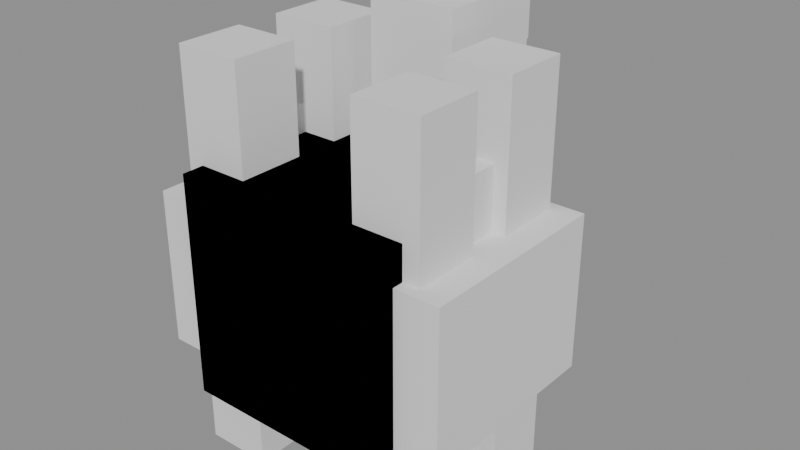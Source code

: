 # Source: stage4.blend  (saved by Blender 4.5.87; exported with 4.5.12 LTS)
import bpy
from mathutils import Matrix  # noqa: F401  (used for matrix-valued properties, if any)

bpy.ops.wm.read_factory_settings(use_empty=True)
scene = bpy.context.scene
scene.name = 'Scene'

# ---- meshes
me_cube = bpy.data.meshes.new('Cube')
me_cube.from_pydata([(-1.0, -1.0, -1.0), (-1.0, -1.0, 1.0), (-1.0, 1.0, -1.0), (-1.0, 1.0, 1.0), (1.0, -1.0, -1.0), (1.0, -1.0, 1.0), (1.0, 1.0, -1.0), (1.0, 1.0, 1.0)], [], [(0, 1, 3, 2), (2, 3, 7, 6), (6, 7, 5, 4), (4, 5, 1, 0), (2, 6, 4, 0), (7, 3, 1, 5)])
_uv = me_cube.uv_layers.new(name='UVMap')
_uv.uv.foreach_set('vector', [0.375, 0.0, 0.625, 0.0, 0.625, 0.25, 0.375, 0.25, 0.375, 0.25, 0.625, 0.25, 0.625, 0.5, 0.375, 0.5, 0.375, 0.5, 0.625, 0.5, 0.625, 0.75, 0.375, 0.75, 0.375, 0.75, 0.625, 0.75, 0.625, 1.0, 0.375, 1.0, 0.125, 0.5, 0.375, 0.5, 0.375, 0.75, 0.125, 0.75, 0.625, 0.5, 0.875, 0.5, 0.875, 0.75, 0.625, 0.75])
me_cube.update()
me_cube_001 = bpy.data.meshes.new('Cube.001')
me_cube_001.from_pydata([(-1.0, -1.0, -1.0), (-1.0, -1.0, 1.0), (-1.0, 1.0, -1.0), (-1.0, 1.0, 1.0), (1.0, -1.0, -1.0), (1.0, -1.0, 1.0), (1.0, 1.0, -1.0), (1.0, 1.0, 1.0)], [], [(0, 1, 3, 2), (2, 3, 7, 6), (6, 7, 5, 4), (4, 5, 1, 0), (2, 6, 4, 0), (7, 3, 1, 5)])
_uv = me_cube_001.uv_layers.new(name='UVMap')
_uv.uv.foreach_set('vector', [0.375, 0.0, 0.625, 0.0, 0.625, 0.25, 0.375, 0.25, 0.375, 0.25, 0.625, 0.25, 0.625, 0.5, 0.375, 0.5, 0.375, 0.5, 0.625, 0.5, 0.625, 0.75, 0.375, 0.75, 0.375, 0.75, 0.625, 0.75, 0.625, 1.0, 0.375, 1.0, 0.125, 0.5, 0.375, 0.5, 0.375, 0.75, 0.125, 0.75, 0.625, 0.5, 0.875, 0.5, 0.875, 0.75, 0.625, 0.75])
me_cube_001.update()
me_cube_002 = bpy.data.meshes.new('Cube.002')
me_cube_002.from_pydata([(-1.0, -1.0, -1.0), (-1.0, -1.0, 1.0), (-1.0, 1.0, -1.0), (-1.0, 1.0, 1.0), (1.0, -1.0, -1.0), (1.0, -1.0, 1.0), (1.0, 1.0, -1.0), (1.0, 1.0, 1.0)], [], [(0, 1, 3, 2), (2, 3, 7, 6), (6, 7, 5, 4), (4, 5, 1, 0), (2, 6, 4, 0), (7, 3, 1, 5)])
_uv = me_cube_002.uv_layers.new(name='UVMap')
_uv.uv.foreach_set('vector', [0.375, 0.0, 0.625, 0.0, 0.625, 0.25, 0.375, 0.25, 0.375, 0.25, 0.625, 0.25, 0.625, 0.5, 0.375, 0.5, 0.375, 0.5, 0.625, 0.5, 0.625, 0.75, 0.375, 0.75, 0.375, 0.75, 0.625, 0.75, 0.625, 1.0, 0.375, 1.0, 0.125, 0.5, 0.375, 0.5, 0.375, 0.75, 0.125, 0.75, 0.625, 0.5, 0.875, 0.5, 0.875, 0.75, 0.625, 0.75])
me_cube_002.update()
me_cube_003 = bpy.data.meshes.new('Cube.003')
me_cube_003.from_pydata([(-1.0, -1.0, -1.0), (-1.0, -1.0, 1.0), (-1.0, 1.0, -1.0), (-1.0, 1.0, 1.0), (1.0, -1.0, -1.0), (1.0, -1.0, 1.0), (1.0, 1.0, -1.0), (1.0, 1.0, 1.0)], [], [(0, 1, 3, 2), (2, 3, 7, 6), (6, 7, 5, 4), (4, 5, 1, 0), (2, 6, 4, 0), (7, 3, 1, 5)])
_uv = me_cube_003.uv_layers.new(name='UVMap')
_uv.uv.foreach_set('vector', [0.375, 0.0, 0.625, 0.0, 0.625, 0.25, 0.375, 0.25, 0.375, 0.25, 0.625, 0.25, 0.625, 0.5, 0.375, 0.5, 0.375, 0.5, 0.625, 0.5, 0.625, 0.75, 0.375, 0.75, 0.375, 0.75, 0.625, 0.75, 0.625, 1.0, 0.375, 1.0, 0.125, 0.5, 0.375, 0.5, 0.375, 0.75, 0.125, 0.75, 0.625, 0.5, 0.875, 0.5, 0.875, 0.75, 0.625, 0.75])
me_cube_003.update()
me_cube_004 = bpy.data.meshes.new('Cube.004')
me_cube_004.from_pydata([(-1.0, -1.0, -1.0), (-1.0, -1.0, 1.0), (-1.0, 1.0, -1.0), (-1.0, 1.0, 1.0), (1.0, -1.0, -1.0), (1.0, -1.0, 1.0), (1.0, 1.0, -1.0), (1.0, 1.0, 1.0)], [], [(0, 1, 3, 2), (2, 3, 7, 6), (6, 7, 5, 4), (4, 5, 1, 0), (2, 6, 4, 0), (7, 3, 1, 5)])
_uv = me_cube_004.uv_layers.new(name='UVMap')
_uv.uv.foreach_set('vector', [0.375, 0.0, 0.625, 0.0, 0.625, 0.25, 0.375, 0.25, 0.375, 0.25, 0.625, 0.25, 0.625, 0.5, 0.375, 0.5, 0.375, 0.5, 0.625, 0.5, 0.625, 0.75, 0.375, 0.75, 0.375, 0.75, 0.625, 0.75, 0.625, 1.0, 0.375, 1.0, 0.125, 0.5, 0.375, 0.5, 0.375, 0.75, 0.125, 0.75, 0.625, 0.5, 0.875, 0.5, 0.875, 0.75, 0.625, 0.75])
me_cube_004.update()
me_cube_005 = bpy.data.meshes.new('Cube.005')
me_cube_005.from_pydata([(-1.0, -1.0, -1.0), (-1.0, -1.0, 1.0), (-1.0, 1.0, -1.0), (-1.0, 1.0, 1.0), (1.0, -1.0, -1.0), (1.0, -1.0, 1.0), (1.0, 1.0, -1.0), (1.0, 1.0, 1.0)], [], [(0, 1, 3, 2), (2, 3, 7, 6), (6, 7, 5, 4), (4, 5, 1, 0), (2, 6, 4, 0), (7, 3, 1, 5)])
_uv = me_cube_005.uv_layers.new(name='UVMap')
_uv.uv.foreach_set('vector', [0.375, 0.0, 0.625, 0.0, 0.625, 0.25, 0.375, 0.25, 0.375, 0.25, 0.625, 0.25, 0.625, 0.5, 0.375, 0.5, 0.375, 0.5, 0.625, 0.5, 0.625, 0.75, 0.375, 0.75, 0.375, 0.75, 0.625, 0.75, 0.625, 1.0, 0.375, 1.0, 0.125, 0.5, 0.375, 0.5, 0.375, 0.75, 0.125, 0.75, 0.625, 0.5, 0.875, 0.5, 0.875, 0.75, 0.625, 0.75])
me_cube_005.update()
me_cube_006 = bpy.data.meshes.new('Cube.006')
me_cube_006.from_pydata([(-1.0, -1.0, -1.0), (-1.0, -1.0, 1.0), (-1.0, 1.0, -1.0), (-1.0, 1.0, 1.0), (1.0, -1.0, -1.0), (1.0, -1.0, 1.0), (1.0, 1.0, -1.0), (1.0, 1.0, 1.0)], [], [(0, 1, 3, 2), (2, 3, 7, 6), (6, 7, 5, 4), (4, 5, 1, 0), (2, 6, 4, 0), (7, 3, 1, 5)])
_uv = me_cube_006.uv_layers.new(name='UVMap')
_uv.uv.foreach_set('vector', [0.375, 0.0, 0.625, 0.0, 0.625, 0.25, 0.375, 0.25, 0.375, 0.25, 0.625, 0.25, 0.625, 0.5, 0.375, 0.5, 0.375, 0.5, 0.625, 0.5, 0.625, 0.75, 0.375, 0.75, 0.375, 0.75, 0.625, 0.75, 0.625, 1.0, 0.375, 1.0, 0.125, 0.5, 0.375, 0.5, 0.375, 0.75, 0.125, 0.75, 0.625, 0.5, 0.875, 0.5, 0.875, 0.75, 0.625, 0.75])
me_cube_006.update()
me_cube_007 = bpy.data.meshes.new('Cube.007')
me_cube_007.from_pydata([(-1.0, -1.0, -1.0), (-1.0, -1.0, 1.0), (-1.0, 1.0, -1.0), (-1.0, 1.0, 1.0), (1.0, -1.0, -1.0), (1.0, -1.0, 1.0), (1.0, 1.0, -1.0), (1.0, 1.0, 1.0)], [], [(0, 1, 3, 2), (2, 3, 7, 6), (6, 7, 5, 4), (4, 5, 1, 0), (2, 6, 4, 0), (7, 3, 1, 5)])
_uv = me_cube_007.uv_layers.new(name='UVMap')
_uv.uv.foreach_set('vector', [0.375, 0.0, 0.625, 0.0, 0.625, 0.25, 0.375, 0.25, 0.375, 0.25, 0.625, 0.25, 0.625, 0.5, 0.375, 0.5, 0.375, 0.5, 0.625, 0.5, 0.625, 0.75, 0.375, 0.75, 0.375, 0.75, 0.625, 0.75, 0.625, 1.0, 0.375, 1.0, 0.125, 0.5, 0.375, 0.5, 0.375, 0.75, 0.125, 0.75, 0.625, 0.5, 0.875, 0.5, 0.875, 0.75, 0.625, 0.75])
me_cube_007.update()
me_cube_008 = bpy.data.meshes.new('Cube.008')
me_cube_008.from_pydata([(-1.0, -1.0, -1.0), (-1.0, -1.0, 1.0), (-1.0, 1.0, -1.0), (-1.0, 1.0, 1.0), (1.0, -1.0, -1.0), (1.0, -1.0, 1.0), (1.0, 1.0, -1.0), (1.0, 1.0, 1.0)], [], [(0, 1, 3, 2), (2, 3, 7, 6), (6, 7, 5, 4), (4, 5, 1, 0), (2, 6, 4, 0), (7, 3, 1, 5)])
_uv = me_cube_008.uv_layers.new(name='UVMap')
_uv.uv.foreach_set('vector', [0.375, 0.0, 0.625, 0.0, 0.625, 0.25, 0.375, 0.25, 0.375, 0.25, 0.625, 0.25, 0.625, 0.5, 0.375, 0.5, 0.375, 0.5, 0.625, 0.5, 0.625, 0.75, 0.375, 0.75, 0.375, 0.75, 0.625, 0.75, 0.625, 1.0, 0.375, 1.0, 0.125, 0.5, 0.375, 0.5, 0.375, 0.75, 0.125, 0.75, 0.625, 0.5, 0.875, 0.5, 0.875, 0.75, 0.625, 0.75])
me_cube_008.update()
me_cube_009 = bpy.data.meshes.new('Cube.009')
me_cube_009.from_pydata([(-1.0, -1.0, -1.0), (-1.0, -1.0, 1.0), (-1.0, 1.0, -1.0), (-1.0, 1.0, 1.0), (1.0, -1.0, -1.0), (1.0, -1.0, 1.0), (1.0, 1.0, -1.0), (1.0, 1.0, 1.0)], [], [(0, 1, 3, 2), (2, 3, 7, 6), (6, 7, 5, 4), (4, 5, 1, 0), (2, 6, 4, 0), (7, 3, 1, 5)])
_uv = me_cube_009.uv_layers.new(name='UVMap')
_uv.uv.foreach_set('vector', [0.375, 0.0, 0.625, 0.0, 0.625, 0.25, 0.375, 0.25, 0.375, 0.25, 0.625, 0.25, 0.625, 0.5, 0.375, 0.5, 0.375, 0.5, 0.625, 0.5, 0.625, 0.75, 0.375, 0.75, 0.375, 0.75, 0.625, 0.75, 0.625, 1.0, 0.375, 1.0, 0.125, 0.5, 0.375, 0.5, 0.375, 0.75, 0.125, 0.75, 0.625, 0.5, 0.875, 0.5, 0.875, 0.75, 0.625, 0.75])
me_cube_009.update()
me_cube_010 = bpy.data.meshes.new('Cube.010')
me_cube_010.from_pydata([(-1.0, -1.0, -1.0), (-1.0, -1.0, 1.0), (-1.0, 1.0, -1.0), (-1.0, 1.0, 1.0), (1.0, -1.0, -1.0), (1.0, -1.0, 1.0), (1.0, 1.0, -1.0), (1.0, 1.0, 1.0)], [], [(0, 1, 3, 2), (2, 3, 7, 6), (6, 7, 5, 4), (4, 5, 1, 0), (2, 6, 4, 0), (7, 3, 1, 5)])
_uv = me_cube_010.uv_layers.new(name='UVMap')
_uv.uv.foreach_set('vector', [0.375, 0.0, 0.625, 0.0, 0.625, 0.25, 0.375, 0.25, 0.375, 0.25, 0.625, 0.25, 0.625, 0.5, 0.375, 0.5, 0.375, 0.5, 0.625, 0.5, 0.625, 0.75, 0.375, 0.75, 0.375, 0.75, 0.625, 0.75, 0.625, 1.0, 0.375, 1.0, 0.125, 0.5, 0.375, 0.5, 0.375, 0.75, 0.125, 0.75, 0.625, 0.5, 0.875, 0.5, 0.875, 0.75, 0.625, 0.75])
me_cube_010.update()
me_cube_011 = bpy.data.meshes.new('Cube.011')
me_cube_011.from_pydata([(-1.0, -1.0, -1.0), (-1.0, -1.0, 1.0), (-1.0, 1.0, -1.0), (-1.0, 1.0, 1.0), (1.0, -1.0, -1.0), (1.0, -1.0, 1.0), (1.0, 1.0, -1.0), (1.0, 1.0, 1.0)], [], [(0, 1, 3, 2), (2, 3, 7, 6), (6, 7, 5, 4), (4, 5, 1, 0), (2, 6, 4, 0), (7, 3, 1, 5)])
_uv = me_cube_011.uv_layers.new(name='UVMap')
_uv.uv.foreach_set('vector', [0.375, 0.0, 0.625, 0.0, 0.625, 0.25, 0.375, 0.25, 0.375, 0.25, 0.625, 0.25, 0.625, 0.5, 0.375, 0.5, 0.375, 0.5, 0.625, 0.5, 0.625, 0.75, 0.375, 0.75, 0.375, 0.75, 0.625, 0.75, 0.625, 1.0, 0.375, 1.0, 0.125, 0.5, 0.375, 0.5, 0.375, 0.75, 0.125, 0.75, 0.625, 0.5, 0.875, 0.5, 0.875, 0.75, 0.625, 0.75])
me_cube_011.update()
me_cube_012 = bpy.data.meshes.new('Cube.012')
me_cube_012.from_pydata([(-1.0, -1.0, -1.0), (-1.0, -1.0, 1.0), (-1.0, 1.0, -1.0), (-1.0, 1.0, 1.0), (1.0, -1.0, -1.0), (1.0, -1.0, 1.0), (1.0, 1.0, -1.0), (1.0, 1.0, 1.0)], [], [(0, 1, 3, 2), (2, 3, 7, 6), (6, 7, 5, 4), (4, 5, 1, 0), (2, 6, 4, 0), (7, 3, 1, 5)])
_uv = me_cube_012.uv_layers.new(name='UVMap')
_uv.uv.foreach_set('vector', [0.375, 0.0, 0.625, 0.0, 0.625, 0.25, 0.375, 0.25, 0.375, 0.25, 0.625, 0.25, 0.625, 0.5, 0.375, 0.5, 0.375, 0.5, 0.625, 0.5, 0.625, 0.75, 0.375, 0.75, 0.375, 0.75, 0.625, 0.75, 0.625, 1.0, 0.375, 1.0, 0.125, 0.5, 0.375, 0.5, 0.375, 0.75, 0.125, 0.75, 0.625, 0.5, 0.875, 0.5, 0.875, 0.75, 0.625, 0.75])
me_cube_012.update()
me_cube_013 = bpy.data.meshes.new('Cube.013')
me_cube_013.from_pydata([(-1.0, -1.0, -1.0), (-1.0, -1.0, 1.0), (-1.0, 1.0, -1.0), (-1.0, 1.0, 1.0), (1.0, -1.0, -1.0), (1.0, -1.0, 1.0), (1.0, 1.0, -1.0), (1.0, 1.0, 1.0)], [], [(0, 1, 3, 2), (2, 3, 7, 6), (6, 7, 5, 4), (4, 5, 1, 0), (2, 6, 4, 0), (7, 3, 1, 5)])
_uv = me_cube_013.uv_layers.new(name='UVMap')
_uv.uv.foreach_set('vector', [0.375, 0.0, 0.625, 0.0, 0.625, 0.25, 0.375, 0.25, 0.375, 0.25, 0.625, 0.25, 0.625, 0.5, 0.375, 0.5, 0.375, 0.5, 0.625, 0.5, 0.625, 0.75, 0.375, 0.75, 0.375, 0.75, 0.625, 0.75, 0.625, 1.0, 0.375, 1.0, 0.125, 0.5, 0.375, 0.5, 0.375, 0.75, 0.125, 0.75, 0.625, 0.5, 0.875, 0.5, 0.875, 0.75, 0.625, 0.75])
me_cube_013.update()
me_cube_014 = bpy.data.meshes.new('Cube.014')
me_cube_014.from_pydata([(-1.0, -1.0, -1.0), (-1.0, -1.0, 1.0), (-1.0, 1.0, -1.0), (-1.0, 1.0, 1.0), (1.0, -1.0, -1.0), (1.0, -1.0, 1.0), (1.0, 1.0, -1.0), (1.0, 1.0, 1.0)], [], [(0, 1, 3, 2), (2, 3, 7, 6), (6, 7, 5, 4), (4, 5, 1, 0), (2, 6, 4, 0), (7, 3, 1, 5)])
_uv = me_cube_014.uv_layers.new(name='UVMap')
_uv.uv.foreach_set('vector', [0.375, 0.0, 0.625, 0.0, 0.625, 0.25, 0.375, 0.25, 0.375, 0.25, 0.625, 0.25, 0.625, 0.5, 0.375, 0.5, 0.375, 0.5, 0.625, 0.5, 0.625, 0.75, 0.375, 0.75, 0.375, 0.75, 0.625, 0.75, 0.625, 1.0, 0.375, 1.0, 0.125, 0.5, 0.375, 0.5, 0.375, 0.75, 0.125, 0.75, 0.625, 0.5, 0.875, 0.5, 0.875, 0.75, 0.625, 0.75])
me_cube_014.update()

# ---- objects
ob_horsebody = bpy.data.objects.new('HorseBody', me_cube)
ob_legfr = bpy.data.objects.new('LegFR', me_cube_001)
ob_legfl = bpy.data.objects.new('LegFL', me_cube_002)
ob_legbr = bpy.data.objects.new('LegBR', me_cube_003)
ob_legbl = bpy.data.objects.new('LegBL', me_cube_004)
ob_neck = bpy.data.objects.new('Neck', me_cube_005)
ob_head = bpy.data.objects.new('Head', me_cube_006)
ob_peytral = bpy.data.objects.new('Peytral', me_cube_007)
ob_chamfron = bpy.data.objects.new('Chamfron', me_cube_008)
ob_flankr = bpy.data.objects.new('FlankR', me_cube_009)
ob_flankl = bpy.data.objects.new('FlankL', me_cube_010)
ob_shoulderr = bpy.data.objects.new('ShoulderR', me_cube_011)
ob_shoulderl = bpy.data.objects.new('ShoulderL', me_cube_012)
ob_tail = bpy.data.objects.new('Tail', me_cube_013)
ob_tailtip = bpy.data.objects.new('TailTip', me_cube_014)

# ---- transforms, parenting, visibility, modifiers, constraints
ob_horsebody.location = (0.0, 0.0, 0.0)
ob_horsebody.scale = (1.4, 0.9, 0.7)
ob_legfr.location = (0.85, 0.5, 0.15)
ob_legfr.scale = (0.3, 0.3, 1.8)
ob_legfl.location = (-0.85, 0.5, 0.15)
ob_legfl.scale = (0.3, 0.3, 1.8)
ob_legbr.location = (0.85, -0.5, 0.15)
ob_legbr.scale = (0.3, 0.3, 1.8)
ob_legbl.location = (-0.85, -0.5, 0.15)
ob_legbl.scale = (0.3, 0.3, 1.8)
ob_neck.location = (0.0, 1.0, 1.5)
ob_neck.scale = (0.4, 0.5, 0.7)
ob_head.location = (0.0, 1.3, 2.0)
ob_head.scale = (0.25, 0.45, 0.35)
ob_peytral.location = (0.0, 0.7, 0.7)
ob_peytral.scale = (1.1, 0.12, 0.5)
ob_chamfron.location = (0.0, 1.3, 2.1)
ob_chamfron.scale = (0.3, 0.15, 0.25)
ob_flankr.location = (0.95, 0.0, 0.8)
ob_flankr.scale = (0.08, 0.7, 0.45)
ob_flankl.location = (-0.95, 0.0, 0.8)
ob_flankl.scale = (0.08, 0.7, 0.45)
ob_shoulderr.location = (0.8, 0.5, 1.1)
ob_shoulderr.scale = (0.12, 0.25, 0.35)
ob_shoulderl.location = (-0.8, 0.5, 1.1)
ob_shoulderl.scale = (0.12, 0.25, 0.35)
ob_tail.location = (0.0, 0.0, 0.0)
ob_tailtip.location = (0.0, 0.0, 0.0)

# ---- collection membership
scene.collection.objects.link(ob_horsebody)
scene.collection.objects.link(ob_legfr)
scene.collection.objects.link(ob_legfl)
scene.collection.objects.link(ob_legbr)
scene.collection.objects.link(ob_legbl)
scene.collection.objects.link(ob_neck)
scene.collection.objects.link(ob_head)
scene.collection.objects.link(ob_peytral)
scene.collection.objects.link(ob_chamfron)
scene.collection.objects.link(ob_flankr)
scene.collection.objects.link(ob_flankl)
scene.collection.objects.link(ob_shoulderr)
scene.collection.objects.link(ob_shoulderl)
scene.collection.objects.link(ob_tail)
scene.collection.objects.link(ob_tailtip)

# ---- scene / render settings (as saved in the file)
scene.frame_start = 1; scene.frame_end = 250; scene.frame_set(1)
scene.render.engine = 'BLENDER_EEVEE_NEXT'
bpy.context.view_layer.update()

# ---- added for rendering (the .blend has no active camera and no usable light): camera, sun + grey world if the file has none
cam_auto = bpy.data.cameras.new('AutoCamera')
cam_auto.lens = 50.0
cam_auto.sensor_width = 36.0
cam_auto.clip_end = 1000.0
ob_auto_camera = bpy.data.objects.new('AutoCamera', cam_auto)
scene.collection.objects.link(ob_auto_camera)
ob_auto_camera.location = (5.18477, -5.84672, 4.49781)
ob_auto_camera.rotation_euler = (1.09748, -7.21219e-08, 0.694738)
scene.camera = ob_auto_camera
light_auto_sun = bpy.data.lights.new('AutoSun', 'SUN')
light_auto_sun.energy = 3.0
light_auto_sun.angle = 0.0523599
ob_auto_sun = bpy.data.objects.new('AutoSun', light_auto_sun)
scene.collection.objects.link(ob_auto_sun)
ob_auto_sun.rotation_euler = (0.872665, 0.174533, 0.523599)
if scene.world is None:
    world_auto = bpy.data.worlds.new('AutoWorld')
    world_auto.color = (0.3, 0.3, 0.3)
    scene.world = world_auto
bpy.context.view_layer.update()
